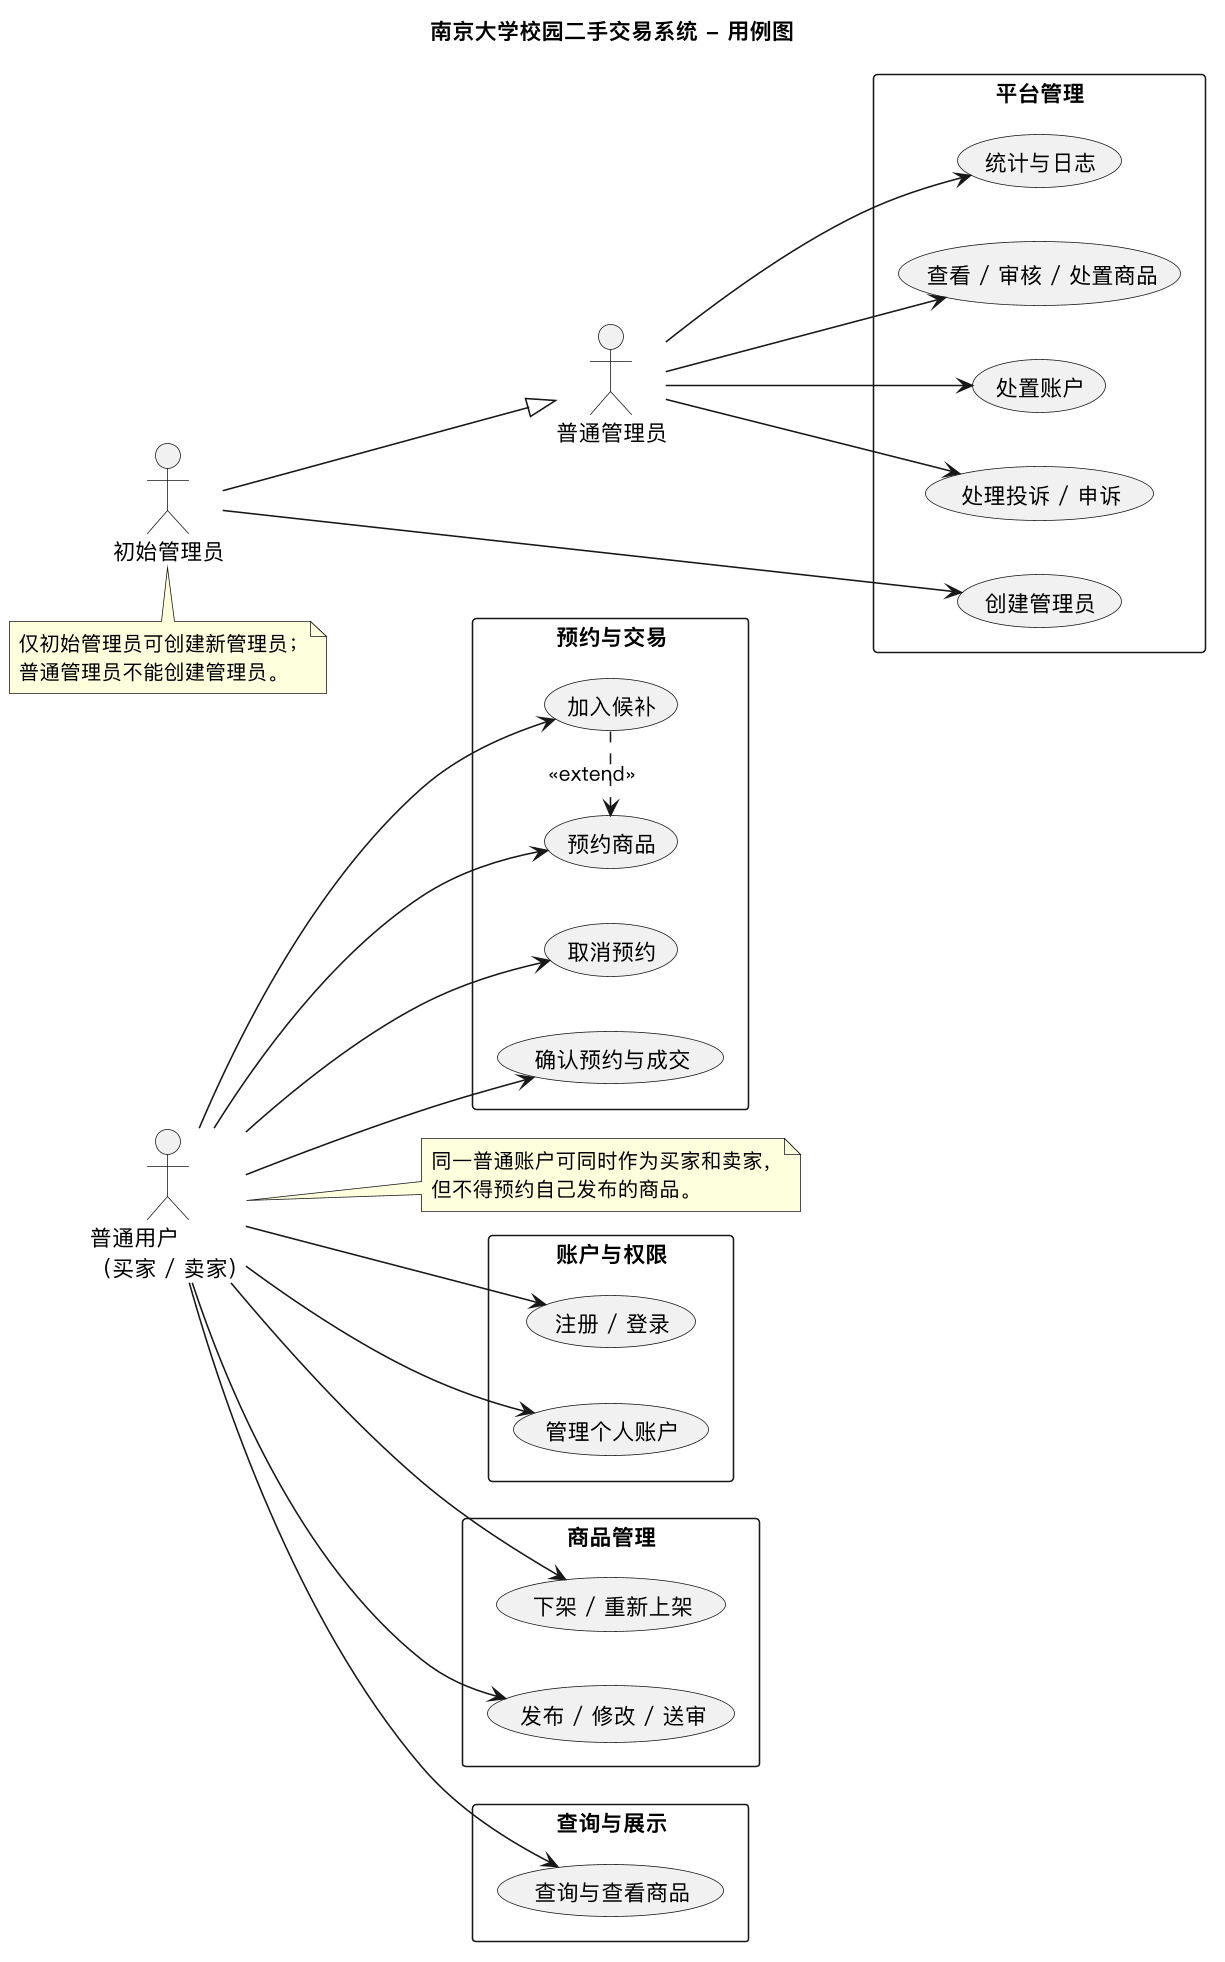

The diagram above was rendered by PlantUML. Its source (embedded in the PNG):
@startuml UML用例图
skinparam defaultFontName "PingFang SC"
skinparam dpi 150
left to right direction
title 南京大学校园二手交易系统 - 用例图

actor "普通用户\n（买家 / 卖家）" as User
actor "普通管理员" as Admin
actor "初始管理员" as InitialAdmin

rectangle "账户与权限" {
  usecase "注册 / 登录" as UC01
  usecase "管理个人账户" as UC02
}

rectangle "商品管理" {
  usecase "发布 / 修改 / 送审" as UC03
  usecase "下架 / 重新上架" as UC04
}

rectangle "查询与展示" {
  usecase "查询与查看商品" as UC05
}

rectangle "预约与交易" {
  usecase "预约商品" as UC06
  usecase "加入候补" as UC07
  usecase "取消预约" as UC08
  usecase "确认预约与成交" as UC09
}

rectangle "平台管理" {
  usecase "查看 / 审核 / 处置商品" as UC10
  usecase "处置账户" as UC11
  usecase "处理投诉 / 申诉" as UC12
  usecase "统计与日志" as UC13
  usecase "创建管理员" as UC14
}

' 普通用户
User --> UC01
User --> UC02
User --> UC03
User --> UC04
User --> UC05
User --> UC06
User --> UC07
User --> UC08
User --> UC09

' 管理员
Admin --> UC10
Admin --> UC11
Admin --> UC12
Admin --> UC13

' 初始管理员继承普通管理员权限，并独有创建管理员权限
InitialAdmin --|> Admin
InitialAdmin --> UC14

' 用例关系
UC07 .> UC06 : <<extend>>

note right of User
  同一普通账户可同时作为买家和卖家，
  但不得预约自己发布的商品。
end note

note bottom of InitialAdmin
  仅初始管理员可创建新管理员；
  普通管理员不能创建管理员。
end note

@enduml